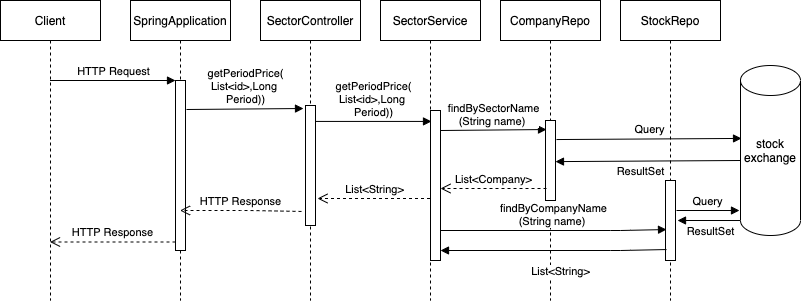

The diagram above was exported from draw.io. Its source (the exported page's mxGraphModel, read from the mxfile embedded in the PNG):
<mxGraphModel dx="786" dy="474" grid="1" gridSize="10" guides="1" tooltips="1" connect="1" arrows="1" fold="1" page="1" pageScale="1" pageWidth="850" pageHeight="1100" math="0" shadow="0">
  <root>
    <mxCell id="0" />
    <mxCell id="1" parent="0" />
    <mxCell id="5Ti2AALAQ3nN0X9sFtoF-14" value="Client" style="shape=umlLifeline;perimeter=lifelinePerimeter;whiteSpace=wrap;html=1;container=1;collapsible=0;recursiveResize=0;outlineConnect=0;" parent="1" vertex="1">
      <mxGeometry x="40" y="80" width="100" height="300" as="geometry" />
    </mxCell>
    <mxCell id="5Ti2AALAQ3nN0X9sFtoF-18" value="SpringApplication" style="shape=umlLifeline;perimeter=lifelinePerimeter;whiteSpace=wrap;html=1;container=1;collapsible=0;recursiveResize=0;outlineConnect=0;" parent="1" vertex="1">
      <mxGeometry x="170" y="80" width="100" height="300" as="geometry" />
    </mxCell>
    <mxCell id="5Ti2AALAQ3nN0X9sFtoF-19" value="" style="html=1;points=[];perimeter=orthogonalPerimeter;" parent="5Ti2AALAQ3nN0X9sFtoF-18" vertex="1">
      <mxGeometry x="45" y="80" width="10" height="170" as="geometry" />
    </mxCell>
    <mxCell id="5Ti2AALAQ3nN0X9sFtoF-20" value="HTTP Request" style="html=1;verticalAlign=bottom;endArrow=block;entryX=0;entryY=0;" parent="1" source="5Ti2AALAQ3nN0X9sFtoF-14" target="5Ti2AALAQ3nN0X9sFtoF-19" edge="1">
      <mxGeometry relative="1" as="geometry">
        <mxPoint x="145" y="160" as="sourcePoint" />
      </mxGeometry>
    </mxCell>
    <mxCell id="5Ti2AALAQ3nN0X9sFtoF-21" value="HTTP Response" style="html=1;verticalAlign=bottom;endArrow=open;dashed=1;endSize=8;exitX=0;exitY=0.95;" parent="1" source="5Ti2AALAQ3nN0X9sFtoF-19" target="5Ti2AALAQ3nN0X9sFtoF-14" edge="1">
      <mxGeometry relative="1" as="geometry">
        <mxPoint x="145" y="236" as="targetPoint" />
      </mxGeometry>
    </mxCell>
    <mxCell id="5Ti2AALAQ3nN0X9sFtoF-22" value="SectorController" style="shape=umlLifeline;perimeter=lifelinePerimeter;whiteSpace=wrap;html=1;container=1;collapsible=0;recursiveResize=0;outlineConnect=0;" parent="1" vertex="1">
      <mxGeometry x="300" y="80" width="100" height="300" as="geometry" />
    </mxCell>
    <mxCell id="5Ti2AALAQ3nN0X9sFtoF-24" value="" style="html=1;points=[];perimeter=orthogonalPerimeter;" parent="5Ti2AALAQ3nN0X9sFtoF-22" vertex="1">
      <mxGeometry x="45" y="105" width="10" height="120" as="geometry" />
    </mxCell>
    <mxCell id="5Ti2AALAQ3nN0X9sFtoF-25" value="getPeriodPrice(&lt;br&gt;List&amp;lt;id&amp;gt;,Long &lt;br&gt;Period))" style="html=1;verticalAlign=bottom;endArrow=block;entryX=-0.2;entryY=0.025;entryDx=0;entryDy=0;entryPerimeter=0;" parent="1" target="5Ti2AALAQ3nN0X9sFtoF-24" edge="1">
      <mxGeometry relative="1" as="geometry">
        <mxPoint x="226" y="189" as="sourcePoint" />
        <mxPoint x="340" y="180" as="targetPoint" />
        <Array as="points" />
      </mxGeometry>
    </mxCell>
    <mxCell id="5Ti2AALAQ3nN0X9sFtoF-26" value="HTTP Response" style="html=1;verticalAlign=bottom;endArrow=open;dashed=1;endSize=8;exitX=-0.4;exitY=0.883;exitDx=0;exitDy=0;exitPerimeter=0;" parent="1" source="5Ti2AALAQ3nN0X9sFtoF-24" target="5Ti2AALAQ3nN0X9sFtoF-18" edge="1">
      <mxGeometry relative="1" as="geometry">
        <mxPoint x="227" y="268" as="targetPoint" />
        <Array as="points">
          <mxPoint x="290" y="290" />
        </Array>
      </mxGeometry>
    </mxCell>
    <mxCell id="5Ti2AALAQ3nN0X9sFtoF-27" value="SectorService" style="shape=umlLifeline;perimeter=lifelinePerimeter;whiteSpace=wrap;html=1;container=1;collapsible=0;recursiveResize=0;outlineConnect=0;" parent="1" vertex="1">
      <mxGeometry x="420" y="80" width="100" height="300" as="geometry" />
    </mxCell>
    <mxCell id="5Ti2AALAQ3nN0X9sFtoF-32" value="" style="html=1;points=[];perimeter=orthogonalPerimeter;" parent="5Ti2AALAQ3nN0X9sFtoF-27" vertex="1">
      <mxGeometry x="50" y="110" width="10" height="150" as="geometry" />
    </mxCell>
    <mxCell id="5Ti2AALAQ3nN0X9sFtoF-28" value="getPeriodPrice(&lt;br&gt;List&amp;lt;id&amp;gt;,Long&amp;nbsp;&lt;br&gt;Period))" style="html=1;verticalAlign=bottom;endArrow=block;entryX=0;entryY=0;" parent="1" source="5Ti2AALAQ3nN0X9sFtoF-24" edge="1">
      <mxGeometry relative="1" as="geometry">
        <mxPoint x="370" y="201" as="sourcePoint" />
        <mxPoint x="471" y="200.93000000000006" as="targetPoint" />
      </mxGeometry>
    </mxCell>
    <mxCell id="5Ti2AALAQ3nN0X9sFtoF-31" value="CompanyRepo" style="shape=umlLifeline;perimeter=lifelinePerimeter;whiteSpace=wrap;html=1;container=1;collapsible=0;recursiveResize=0;outlineConnect=0;" parent="1" vertex="1">
      <mxGeometry x="540" y="80" width="100" height="300" as="geometry" />
    </mxCell>
    <mxCell id="5Ti2AALAQ3nN0X9sFtoF-33" value="" style="html=1;points=[];perimeter=orthogonalPerimeter;" parent="5Ti2AALAQ3nN0X9sFtoF-31" vertex="1">
      <mxGeometry x="45" y="120" width="10" height="80" as="geometry" />
    </mxCell>
    <mxCell id="5Ti2AALAQ3nN0X9sFtoF-41" value="List&amp;lt;String&amp;gt;" style="html=1;verticalAlign=bottom;endArrow=open;dashed=1;endSize=8;entryX=1.2;entryY=0.775;entryDx=0;entryDy=0;entryPerimeter=0;" parent="1" source="5Ti2AALAQ3nN0X9sFtoF-27" target="5Ti2AALAQ3nN0X9sFtoF-24" edge="1">
      <mxGeometry relative="1" as="geometry">
        <mxPoint x="370" y="278" as="targetPoint" />
        <mxPoint x="455" y="270" as="sourcePoint" />
      </mxGeometry>
    </mxCell>
    <mxCell id="5Ti2AALAQ3nN0X9sFtoF-42" value="findBySectorName&lt;br&gt;(String name)&amp;nbsp;" style="html=1;verticalAlign=bottom;endArrow=block;entryX=0.1;entryY=0.113;entryDx=0;entryDy=0;entryPerimeter=0;" parent="1" target="5Ti2AALAQ3nN0X9sFtoF-33" edge="1">
      <mxGeometry relative="1" as="geometry">
        <mxPoint x="480" y="210" as="sourcePoint" />
        <mxPoint x="580" y="210" as="targetPoint" />
      </mxGeometry>
    </mxCell>
    <mxCell id="5Ti2AALAQ3nN0X9sFtoF-44" value="List&amp;lt;Company&amp;gt;" style="html=1;verticalAlign=bottom;endArrow=open;dashed=1;endSize=8;exitX=0.1;exitY=0.85;exitDx=0;exitDy=0;exitPerimeter=0;" parent="1" source="5Ti2AALAQ3nN0X9sFtoF-33" edge="1">
      <mxGeometry relative="1" as="geometry">
        <mxPoint x="480" y="268" as="targetPoint" />
        <mxPoint x="570" y="270" as="sourcePoint" />
      </mxGeometry>
    </mxCell>
    <mxCell id="dx-RkuleqjL7kAZJasXf-1" value="stock&lt;br&gt;exchange" style="shape=cylinder2;whiteSpace=wrap;html=1;boundedLbl=1;backgroundOutline=1;size=15;" vertex="1" parent="1">
      <mxGeometry x="780" y="145" width="60" height="170" as="geometry" />
    </mxCell>
    <mxCell id="dx-RkuleqjL7kAZJasXf-2" value="StockRepo" style="shape=umlLifeline;perimeter=lifelinePerimeter;whiteSpace=wrap;html=1;container=1;collapsible=0;recursiveResize=0;outlineConnect=0;" vertex="1" parent="1">
      <mxGeometry x="660" y="80" width="100" height="300" as="geometry" />
    </mxCell>
    <mxCell id="dx-RkuleqjL7kAZJasXf-3" value="" style="html=1;points=[];perimeter=orthogonalPerimeter;" vertex="1" parent="dx-RkuleqjL7kAZJasXf-2">
      <mxGeometry x="45" y="180" width="10" height="80" as="geometry" />
    </mxCell>
    <mxCell id="dx-RkuleqjL7kAZJasXf-4" value="findByCompanyName&lt;br&gt;(String name)&amp;nbsp;" style="html=1;verticalAlign=bottom;endArrow=block;entryX=0.1;entryY=0.613;entryDx=0;entryDy=0;entryPerimeter=0;" edge="1" parent="1" target="dx-RkuleqjL7kAZJasXf-3">
      <mxGeometry relative="1" as="geometry">
        <mxPoint x="480" y="310" as="sourcePoint" />
        <mxPoint x="700" y="310" as="targetPoint" />
        <Array as="points">
          <mxPoint x="660" y="310" />
        </Array>
      </mxGeometry>
    </mxCell>
    <mxCell id="dx-RkuleqjL7kAZJasXf-5" value="List&amp;lt;String&amp;gt;" style="html=1;verticalAlign=bottom;endArrow=block;entryX=0.1;entryY=0.613;entryDx=0;entryDy=0;entryPerimeter=0;" edge="1" parent="1">
      <mxGeometry x="-0.0619" y="30" relative="1" as="geometry">
        <mxPoint x="706" y="329.03999999999996" as="sourcePoint" />
        <mxPoint x="480" y="330" as="targetPoint" />
        <Array as="points">
          <mxPoint x="660" y="330" />
        </Array>
        <mxPoint as="offset" />
      </mxGeometry>
    </mxCell>
    <mxCell id="dx-RkuleqjL7kAZJasXf-6" value="Query" style="html=1;verticalAlign=bottom;endArrow=block;entryX=0.017;entryY=0.429;entryDx=0;entryDy=0;entryPerimeter=0;exitX=1.1;exitY=0.238;exitDx=0;exitDy=0;exitPerimeter=0;" edge="1" parent="1" source="5Ti2AALAQ3nN0X9sFtoF-33" target="dx-RkuleqjL7kAZJasXf-1">
      <mxGeometry relative="1" as="geometry">
        <mxPoint x="620" y="218" as="sourcePoint" />
        <mxPoint x="766" y="210" as="targetPoint" />
        <Array as="points" />
      </mxGeometry>
    </mxCell>
    <mxCell id="dx-RkuleqjL7kAZJasXf-9" value="ResultSet" style="html=1;verticalAlign=bottom;endArrow=block;entryX=0.017;entryY=0.429;entryDx=0;entryDy=0;entryPerimeter=0;exitX=1.1;exitY=0.238;exitDx=0;exitDy=0;exitPerimeter=0;" edge="1" parent="1">
      <mxGeometry x="0.0822" y="19" relative="1" as="geometry">
        <mxPoint x="780" y="239.99999999999994" as="sourcePoint" />
        <mxPoint x="594.98" y="241.10999999999996" as="targetPoint" />
        <Array as="points" />
        <mxPoint as="offset" />
      </mxGeometry>
    </mxCell>
    <mxCell id="dx-RkuleqjL7kAZJasXf-12" value="Query" style="html=1;verticalAlign=bottom;endArrow=block;entryX=-0.017;entryY=0.853;entryDx=0;entryDy=0;entryPerimeter=0;exitX=1.1;exitY=0.375;exitDx=0;exitDy=0;exitPerimeter=0;" edge="1" parent="1" source="dx-RkuleqjL7kAZJasXf-3" target="dx-RkuleqjL7kAZJasXf-1">
      <mxGeometry relative="1" as="geometry">
        <mxPoint x="720" y="290" as="sourcePoint" />
        <mxPoint x="827" y="290" as="targetPoint" />
        <Array as="points" />
      </mxGeometry>
    </mxCell>
    <mxCell id="dx-RkuleqjL7kAZJasXf-14" value="ResultSet" style="html=1;verticalAlign=bottom;endArrow=block;entryX=-0.017;entryY=0.853;entryDx=0;entryDy=0;entryPerimeter=0;exitX=1.1;exitY=0.375;exitDx=0;exitDy=0;exitPerimeter=0;" edge="1" parent="1">
      <mxGeometry x="-0.0474" y="20" relative="1" as="geometry">
        <mxPoint x="780" y="300.01" as="sourcePoint" />
        <mxPoint x="717.02" y="300" as="targetPoint" />
        <Array as="points" />
        <mxPoint as="offset" />
      </mxGeometry>
    </mxCell>
  </root>
</mxGraphModel>